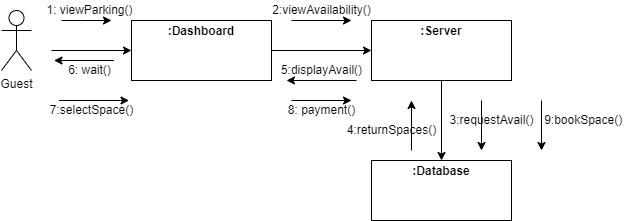

The diagram above was exported from draw.io. Its source (the exported page's mxGraphModel, read from the mxfile embedded in the PNG):
<mxGraphModel dx="868" dy="450" grid="1" gridSize="10" guides="1" tooltips="1" connect="1" arrows="1" fold="1" page="1" pageScale="1" pageWidth="850" pageHeight="1100" math="0" shadow="0">
  <root>
    <mxCell id="0" />
    <mxCell id="1" parent="0" />
    <mxCell id="VJLXmWvA30XrLGy6O9Qn-1" value="Guest" style="shape=umlActor;verticalLabelPosition=bottom;verticalAlign=top;html=1;outlineConnect=0;" vertex="1" parent="1">
      <mxGeometry x="110" y="90" width="30" height="60" as="geometry" />
    </mxCell>
    <mxCell id="VJLXmWvA30XrLGy6O9Qn-6" value="&lt;p style=&quot;margin:0px;margin-top:4px;text-align:center;&quot;&gt;&lt;b&gt;:Dashboard&lt;/b&gt;&lt;/p&gt;" style="verticalAlign=top;align=left;overflow=fill;fontSize=12;fontFamily=Helvetica;html=1;" vertex="1" parent="1">
      <mxGeometry x="240" y="100" width="140" height="60" as="geometry" />
    </mxCell>
    <mxCell id="VJLXmWvA30XrLGy6O9Qn-8" value="" style="endArrow=classic;html=1;rounded=0;entryX=0;entryY=0.5;entryDx=0;entryDy=0;" edge="1" parent="1" target="VJLXmWvA30XrLGy6O9Qn-6">
      <mxGeometry width="50" height="50" relative="1" as="geometry">
        <mxPoint x="160" y="130" as="sourcePoint" />
        <mxPoint x="210" y="80" as="targetPoint" />
      </mxGeometry>
    </mxCell>
    <mxCell id="VJLXmWvA30XrLGy6O9Qn-9" value="" style="endArrow=classic;html=1;rounded=0;" edge="1" parent="1">
      <mxGeometry width="50" height="50" relative="1" as="geometry">
        <mxPoint x="170" y="100" as="sourcePoint" />
        <mxPoint x="220" y="100" as="targetPoint" />
        <Array as="points">
          <mxPoint x="190" y="100" />
        </Array>
      </mxGeometry>
    </mxCell>
    <mxCell id="VJLXmWvA30XrLGy6O9Qn-10" value="1: viewParking()" style="text;html=1;align=center;verticalAlign=middle;resizable=0;points=[];autosize=1;strokeColor=none;fillColor=none;" vertex="1" parent="1">
      <mxGeometry x="147.5" y="80" width="100" height="20" as="geometry" />
    </mxCell>
    <mxCell id="VJLXmWvA30XrLGy6O9Qn-11" value="&lt;p style=&quot;margin:0px;margin-top:4px;text-align:center;&quot;&gt;&lt;br&gt;&lt;b&gt;:Database&lt;/b&gt;&lt;/p&gt;" style="verticalAlign=top;align=left;overflow=fill;fontSize=12;fontFamily=Helvetica;html=1;" vertex="1" parent="1">
      <mxGeometry x="480" y="100" width="140" height="60" as="geometry" />
    </mxCell>
    <mxCell id="VJLXmWvA30XrLGy6O9Qn-12" value="" style="endArrow=classic;html=1;rounded=0;exitX=1;exitY=0.5;exitDx=0;exitDy=0;entryX=0;entryY=0.5;entryDx=0;entryDy=0;" edge="1" parent="1" source="VJLXmWvA30XrLGy6O9Qn-6" target="VJLXmWvA30XrLGy6O9Qn-11">
      <mxGeometry width="50" height="50" relative="1" as="geometry">
        <mxPoint x="400" y="170" as="sourcePoint" />
        <mxPoint x="450" y="120" as="targetPoint" />
      </mxGeometry>
    </mxCell>
    <mxCell id="VJLXmWvA30XrLGy6O9Qn-13" value="" style="endArrow=classic;html=1;rounded=0;" edge="1" parent="1">
      <mxGeometry width="50" height="50" relative="1" as="geometry">
        <mxPoint x="400" y="100" as="sourcePoint" />
        <mxPoint x="460" y="100" as="targetPoint" />
      </mxGeometry>
    </mxCell>
    <mxCell id="VJLXmWvA30XrLGy6O9Qn-14" value="2:viewAvailability()" style="text;html=1;align=center;verticalAlign=middle;resizable=0;points=[];autosize=1;strokeColor=none;fillColor=none;" vertex="1" parent="1">
      <mxGeometry x="375" y="80" width="110" height="20" as="geometry" />
    </mxCell>
    <mxCell id="VJLXmWvA30XrLGy6O9Qn-15" value="" style="endArrow=classic;html=1;rounded=0;" edge="1" parent="1">
      <mxGeometry width="50" height="50" relative="1" as="geometry">
        <mxPoint x="465" y="160" as="sourcePoint" />
        <mxPoint x="395" y="160" as="targetPoint" />
      </mxGeometry>
    </mxCell>
    <mxCell id="VJLXmWvA30XrLGy6O9Qn-16" value="5:displayAvail()" style="text;html=1;align=center;verticalAlign=middle;resizable=0;points=[];autosize=1;strokeColor=none;fillColor=none;" vertex="1" parent="1">
      <mxGeometry x="380" y="140" width="100" height="20" as="geometry" />
    </mxCell>
    <mxCell id="VJLXmWvA30XrLGy6O9Qn-17" value="&lt;p style=&quot;margin:0px;margin-top:4px;text-align:center;&quot;&gt;&lt;b&gt;:Database&lt;/b&gt;&lt;/p&gt;" style="verticalAlign=top;align=left;overflow=fill;fontSize=12;fontFamily=Helvetica;html=1;" vertex="1" parent="1">
      <mxGeometry x="480" y="240" width="140" height="60" as="geometry" />
    </mxCell>
    <mxCell id="VJLXmWvA30XrLGy6O9Qn-21" value="&lt;p style=&quot;margin:0px;margin-top:4px;text-align:center;&quot;&gt;&lt;b&gt;:Server&lt;/b&gt;&lt;/p&gt;" style="verticalAlign=top;align=left;overflow=fill;fontSize=12;fontFamily=Helvetica;html=1;" vertex="1" parent="1">
      <mxGeometry x="480" y="100" width="140" height="60" as="geometry" />
    </mxCell>
    <mxCell id="VJLXmWvA30XrLGy6O9Qn-23" value="" style="endArrow=classic;html=1;rounded=0;entryX=0.5;entryY=0;entryDx=0;entryDy=0;exitX=0.5;exitY=1;exitDx=0;exitDy=0;" edge="1" parent="1" source="VJLXmWvA30XrLGy6O9Qn-21" target="VJLXmWvA30XrLGy6O9Qn-17">
      <mxGeometry width="50" height="50" relative="1" as="geometry">
        <mxPoint x="309.5" y="160" as="sourcePoint" />
        <mxPoint x="309.5" y="230" as="targetPoint" />
      </mxGeometry>
    </mxCell>
    <mxCell id="VJLXmWvA30XrLGy6O9Qn-24" value="" style="endArrow=classic;html=1;rounded=0;" edge="1" parent="1">
      <mxGeometry width="50" height="50" relative="1" as="geometry">
        <mxPoint x="590" y="180" as="sourcePoint" />
        <mxPoint x="590" y="230" as="targetPoint" />
      </mxGeometry>
    </mxCell>
    <mxCell id="VJLXmWvA30XrLGy6O9Qn-25" value="3:requestAvail()" style="text;html=1;align=center;verticalAlign=middle;resizable=0;points=[];autosize=1;strokeColor=none;fillColor=none;" vertex="1" parent="1">
      <mxGeometry x="550" y="190" width="100" height="20" as="geometry" />
    </mxCell>
    <mxCell id="VJLXmWvA30XrLGy6O9Qn-26" value="" style="endArrow=classic;html=1;rounded=0;" edge="1" parent="1">
      <mxGeometry width="50" height="50" relative="1" as="geometry">
        <mxPoint x="222.5" y="140" as="sourcePoint" />
        <mxPoint x="162.5" y="140" as="targetPoint" />
      </mxGeometry>
    </mxCell>
    <mxCell id="VJLXmWvA30XrLGy6O9Qn-27" value="6: wait()" style="text;html=1;align=center;verticalAlign=middle;resizable=0;points=[];autosize=1;strokeColor=none;fillColor=none;" vertex="1" parent="1">
      <mxGeometry x="167.5" y="140" width="60" height="20" as="geometry" />
    </mxCell>
    <mxCell id="VJLXmWvA30XrLGy6O9Qn-32" value="" style="endArrow=classic;html=1;rounded=0;" edge="1" parent="1">
      <mxGeometry width="50" height="50" relative="1" as="geometry">
        <mxPoint x="520" y="230" as="sourcePoint" />
        <mxPoint x="520" y="180" as="targetPoint" />
      </mxGeometry>
    </mxCell>
    <mxCell id="VJLXmWvA30XrLGy6O9Qn-33" value="4:returnSpaces()" style="text;html=1;align=center;verticalAlign=middle;resizable=0;points=[];autosize=1;strokeColor=none;fillColor=none;" vertex="1" parent="1">
      <mxGeometry x="450" y="200" width="100" height="20" as="geometry" />
    </mxCell>
    <mxCell id="VJLXmWvA30XrLGy6O9Qn-36" value="" style="endArrow=classic;html=1;rounded=0;" edge="1" parent="1">
      <mxGeometry width="50" height="50" relative="1" as="geometry">
        <mxPoint x="167.5" y="180" as="sourcePoint" />
        <mxPoint x="237.5" y="180" as="targetPoint" />
      </mxGeometry>
    </mxCell>
    <mxCell id="VJLXmWvA30XrLGy6O9Qn-37" value="7:selectSpace()" style="text;html=1;align=center;verticalAlign=middle;resizable=0;points=[];autosize=1;strokeColor=none;fillColor=none;" vertex="1" parent="1">
      <mxGeometry x="150" y="180" width="100" height="20" as="geometry" />
    </mxCell>
    <mxCell id="VJLXmWvA30XrLGy6O9Qn-39" value="" style="endArrow=classic;html=1;rounded=0;" edge="1" parent="1">
      <mxGeometry width="50" height="50" relative="1" as="geometry">
        <mxPoint x="400" y="180" as="sourcePoint" />
        <mxPoint x="460" y="180" as="targetPoint" />
      </mxGeometry>
    </mxCell>
    <mxCell id="VJLXmWvA30XrLGy6O9Qn-40" value="8: payment()" style="text;html=1;align=center;verticalAlign=middle;resizable=0;points=[];autosize=1;strokeColor=none;fillColor=none;" vertex="1" parent="1">
      <mxGeometry x="390" y="180" width="80" height="20" as="geometry" />
    </mxCell>
    <mxCell id="VJLXmWvA30XrLGy6O9Qn-41" value="" style="endArrow=classic;html=1;rounded=0;" edge="1" parent="1">
      <mxGeometry width="50" height="50" relative="1" as="geometry">
        <mxPoint x="650" y="180" as="sourcePoint" />
        <mxPoint x="650" y="230" as="targetPoint" />
      </mxGeometry>
    </mxCell>
    <mxCell id="VJLXmWvA30XrLGy6O9Qn-42" value="&amp;nbsp; &amp;nbsp; &amp;nbsp; &amp;nbsp; &amp;nbsp; &amp;nbsp; &amp;nbsp;9:bookSpace()" style="text;html=1;align=center;verticalAlign=middle;resizable=0;points=[];autosize=1;strokeColor=none;fillColor=none;" vertex="1" parent="1">
      <mxGeometry x="600" y="190" width="140" height="20" as="geometry" />
    </mxCell>
  </root>
</mxGraphModel>